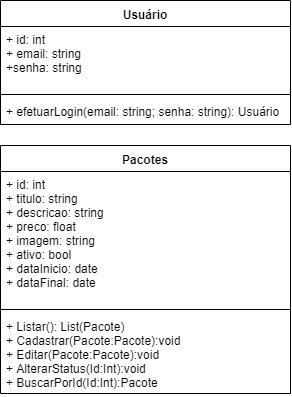

The diagram above was exported from draw.io. Its source (the exported page's mxGraphModel, read from the mxfile embedded in the PNG):
<mxGraphModel dx="865" dy="444" grid="1" gridSize="10" guides="1" tooltips="1" connect="1" arrows="1" fold="1" page="1" pageScale="1" pageWidth="827" pageHeight="1169" math="0" shadow="0">
  <root>
    <mxCell id="0" />
    <mxCell id="1" parent="0" />
    <mxCell id="4JJ-sjest4IzD1nzAPEF-1" value="Usuário" style="swimlane;fontStyle=1;align=center;verticalAlign=top;childLayout=stackLayout;horizontal=1;startSize=26;horizontalStack=0;resizeParent=1;resizeParentMax=0;resizeLast=0;collapsible=1;marginBottom=0;" vertex="1" parent="1">
      <mxGeometry x="110" y="75" width="290" height="124" as="geometry" />
    </mxCell>
    <mxCell id="4JJ-sjest4IzD1nzAPEF-2" value="+ id: int&#10;+ email: string&#10;+senha: string" style="text;strokeColor=none;fillColor=none;align=left;verticalAlign=top;spacingLeft=4;spacingRight=4;overflow=hidden;rotatable=0;points=[[0,0.5],[1,0.5]];portConstraint=eastwest;" vertex="1" parent="4JJ-sjest4IzD1nzAPEF-1">
      <mxGeometry y="26" width="290" height="64" as="geometry" />
    </mxCell>
    <mxCell id="4JJ-sjest4IzD1nzAPEF-3" value="" style="line;strokeWidth=1;fillColor=none;align=left;verticalAlign=middle;spacingTop=-1;spacingLeft=3;spacingRight=3;rotatable=0;labelPosition=right;points=[];portConstraint=eastwest;" vertex="1" parent="4JJ-sjest4IzD1nzAPEF-1">
      <mxGeometry y="90" width="290" height="8" as="geometry" />
    </mxCell>
    <mxCell id="4JJ-sjest4IzD1nzAPEF-4" value="+ efetuarLogin(email: string; senha: string): Usuário" style="text;strokeColor=none;fillColor=none;align=left;verticalAlign=top;spacingLeft=4;spacingRight=4;overflow=hidden;rotatable=0;points=[[0,0.5],[1,0.5]];portConstraint=eastwest;" vertex="1" parent="4JJ-sjest4IzD1nzAPEF-1">
      <mxGeometry y="98" width="290" height="26" as="geometry" />
    </mxCell>
    <mxCell id="4JJ-sjest4IzD1nzAPEF-5" value="Pacotes" style="swimlane;fontStyle=1;align=center;verticalAlign=top;childLayout=stackLayout;horizontal=1;startSize=26;horizontalStack=0;resizeParent=1;resizeParentMax=0;resizeLast=0;collapsible=1;marginBottom=0;" vertex="1" parent="1">
      <mxGeometry x="110" y="220" width="290" height="248" as="geometry" />
    </mxCell>
    <mxCell id="4JJ-sjest4IzD1nzAPEF-6" value="+ id: int&#10;+ titulo: string&#10;+ descricao: string&#10;+ preco: float&#10;+ imagem: string &#10;+ ativo: bool&#10;+ dataInicio: date&#10;+ dataFinal: date" style="text;strokeColor=none;fillColor=none;align=left;verticalAlign=top;spacingLeft=4;spacingRight=4;overflow=hidden;rotatable=0;points=[[0,0.5],[1,0.5]];portConstraint=eastwest;" vertex="1" parent="4JJ-sjest4IzD1nzAPEF-5">
      <mxGeometry y="26" width="290" height="134" as="geometry" />
    </mxCell>
    <mxCell id="4JJ-sjest4IzD1nzAPEF-7" value="" style="line;strokeWidth=1;fillColor=none;align=left;verticalAlign=middle;spacingTop=-1;spacingLeft=3;spacingRight=3;rotatable=0;labelPosition=right;points=[];portConstraint=eastwest;" vertex="1" parent="4JJ-sjest4IzD1nzAPEF-5">
      <mxGeometry y="160" width="290" height="8" as="geometry" />
    </mxCell>
    <mxCell id="4JJ-sjest4IzD1nzAPEF-8" value="+ Listar(): List(Pacote)&#10;+ Cadastrar(Pacote:Pacote):void&#10;+ Editar(Pacote:Pacote):void&#10;+ AlterarStatus(Id:Int):void&#10;+ BuscarPorId(Id:Int):Pacote&#10;" style="text;strokeColor=none;fillColor=none;align=left;verticalAlign=top;spacingLeft=4;spacingRight=4;overflow=hidden;rotatable=0;points=[[0,0.5],[1,0.5]];portConstraint=eastwest;" vertex="1" parent="4JJ-sjest4IzD1nzAPEF-5">
      <mxGeometry y="168" width="290" height="80" as="geometry" />
    </mxCell>
  </root>
</mxGraphModel>